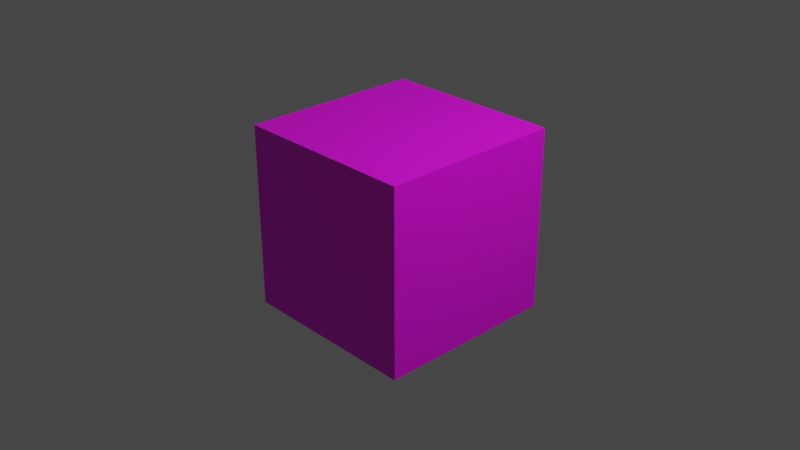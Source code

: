 # Source: basic_icon.blend  (saved by Blender 2.83.19; exported with 4.5.12 LTS)
import bpy
from mathutils import Matrix  # noqa: F401  (used for matrix-valued properties, if any)

bpy.ops.wm.read_factory_settings(use_empty=True)
scene = bpy.context.scene
scene.name = 'Scene'

# ---- collections
col_collection = bpy.data.collections.new('Collection'); scene.collection.children.link(col_collection)

# ---- images (referenced by path relative to the original .blend; pixels are not part of the script)
import os
ASSET_DIR = os.environ.get("B2B_ASSET_DIR", "")  # directory of the original .blend (textures are referenced by path, not embedded)
HERE = os.path.dirname(os.path.abspath(__file__))  # packed textures are extracted next to this script under _unpacked/

def load_image(name, relpath, width, height, colorspace="sRGB"):
    """Load a texture the original file referenced (path relative to the .blend, or extracted next to this script)."""
    p = next((c for c in (os.path.join(HERE, relpath), os.path.join(ASSET_DIR, relpath)) if relpath and os.path.exists(c)), "")
    if p:
        img = bpy.data.images.load(p, check_existing=True)
        img.name = name
    else:  # same state as the original file: an image datablock whose file is absent (Cycles renders it pink)
        img = bpy.data.images.new(name, width, height)
        img.source = "FILE"
        img.filepath = "//" + (relpath or name)
    img.colorspace_settings.name = colorspace
    return img
img_new_pallete_png = load_image('new_pallete.png', 'new_pallete.png', 1024, 1024, 'sRGB')

# ---- materials (node trees are filled in below, after node groups)
mat_material = bpy.data.materials.new('Material')
mat_material.use_transparent_shadow = False

# ---- material node trees
mat_material.use_nodes = True; mat_material.node_tree.nodes.clear()
_N = mat_material.node_tree.nodes; _L = mat_material.node_tree.links
n0 = _N.new('ShaderNodeBsdfPrincipled'); n0.name = 'Principled BSDF'; n0.location = (10, 300)
n0.distribution = 'GGX'
n0.subsurface_method = 'BURLEY'
n0.inputs[3].default_value = 1.45
n0.inputs[27].default_value = (0.0, 0.0, 0.0, 1.0)
n0.inputs[28].default_value = 1.0
n1 = _N.new('ShaderNodeOutputMaterial'); n1.name = 'Material Output'; n1.location = (300, 300)
n2 = _N.new('ShaderNodeTexImage'); n2.name = 'Image Texture'; n2.location = (-280, 280)
n2.image = img_new_pallete_png
n2.interpolation = 'Closest'
_L.new(n0.outputs[0], n1.inputs[0])
_L.new(n2.outputs[0], n0.inputs[0])
n1.is_active_output = True

# ---- world
world_world = bpy.data.worlds.new('World'); scene.world = world_world
world_world.use_nodes = True; world_world.node_tree.nodes.clear()
_N = world_world.node_tree.nodes; _L = world_world.node_tree.links
n0 = _N.new('ShaderNodeOutputWorld'); n0.name = 'World Output'; n0.location = (300, 300)
n1 = _N.new('ShaderNodeBackground'); n1.name = 'Background'; n1.location = (10, 300)
n1.inputs[0].default_value = (0.05088, 0.05088, 0.05088, 1.0)
_L.new(n1.outputs[0], n0.inputs[0])
n0.is_active_output = True
world_world.color = (0.05088, 0.05088, 0.05088)
world_world.use_sun_shadow = False
world_world.sun_shadow_jitter_overblur = 0.0

# ---- cameras
cam_camera = bpy.data.cameras.new('Camera')
cam_camera.clip_end = 100.0
cam_camera.ortho_scale = 7.314

# ---- lights
light_light = bpy.data.lights.new('Light', 'POINT')
light_light.transmission_factor = 0.0
light_light.energy = 1000.0
light_light.shadow_soft_size = 0.1
light_light.shadow_maximum_resolution = 0.006
light_light.use_absolute_resolution = True

# ---- meshes
me_cube = bpy.data.meshes.new('Cube')
me_cube.from_pydata([(-1.0, -1.0, -1.0), (-1.0, -1.0, 1.0), (-1.0, 1.0, -1.0), (-1.0, 1.0, 1.0), (1.0, -1.0, -1.0), (1.0, -1.0, 1.0), (1.0, 1.0, -1.0), (1.0, 1.0, 1.0)], [], [(0, 1, 3, 2), (2, 3, 7, 6), (6, 7, 5, 4), (4, 5, 1, 0), (2, 6, 4, 0), (7, 3, 1, 5)])
_uv = me_cube.uv_layers.new(name='UVMap')
_uv.uv.foreach_set('vector', [0.5394, 0.5418, 0.5394, 0.5418, 0.5394, 0.5418, 0.5394, 0.5418, 0.5394, 0.5418, 0.5394, 0.5418, 0.5394, 0.5418, 0.5394, 0.5418, 0.5394, 0.5418, 0.5394, 0.5418, 0.5394, 0.5418, 0.5394, 0.5418, 0.5394, 0.5418, 0.5394, 0.5418, 0.5394, 0.5418, 0.5394, 0.5418, 0.5394, 0.5418, 0.5394, 0.5418, 0.5394, 0.5418, 0.5394, 0.5418, 0.5394, 0.5418, 0.5394, 0.5418, 0.5394, 0.5418, 0.5394, 0.5418])
me_cube.materials.append(mat_material)
me_cube.use_remesh_fix_poles = True
me_cube.use_remesh_preserve_attributes = False
me_cube.use_mirror_vertex_groups = False
me_cube.update()

# ---- objects
ob_light = bpy.data.objects.new('Light', light_light)
ob_camera = bpy.data.objects.new('Camera', cam_camera)
ob_cube = bpy.data.objects.new('Cube', me_cube)

# ---- transforms, parenting, visibility, modifiers, constraints
ob_light.location = (4.076, 1.005, 5.904)
ob_light.rotation_euler = (0.6503, 0.05522, 1.866)
ob_light.lock_rotations_4d = False
ob_light.empty_display_type = 'ARROWS'
ob_light.color = (0.0, 0.0, 0.0, 0.0)
ob_light.lineart.crease_threshold = 0.0
ob_camera.location = (7.359, -6.926, 4.958)
ob_camera.rotation_euler = (1.109, 0.0, 0.8149)
ob_camera.lock_rotations_4d = False
ob_camera.empty_display_type = 'ARROWS'
ob_camera.color = (0.0, 0.0, 0.0, 0.0)
ob_camera.display_type = 'WIRE'
ob_camera.lineart.crease_threshold = 0.0
ob_cube.location = (0.0, 0.0, 0.0)
ob_cube.lineart.crease_threshold = 0.0

# ---- collection membership
col_collection.objects.link(ob_light)
col_collection.objects.link(ob_camera)
col_collection.objects.link(ob_cube)

# ---- scene / render settings (as saved in the file)
scene.camera = ob_camera
scene.frame_start = 1; scene.frame_end = 250; scene.frame_set(1)
scene.render.engine = 'BLENDER_EEVEE_NEXT'
scene.cycles.use_denoising = False
scene.cycles.samples = 128
scene.cycles.sampling_pattern = 'TABULATED_SOBOL'
scene.cycles.use_adaptive_sampling = False
scene.cycles.use_light_tree = False
scene.view_settings.view_transform = 'Filmic'
bpy.context.view_layer.update()
